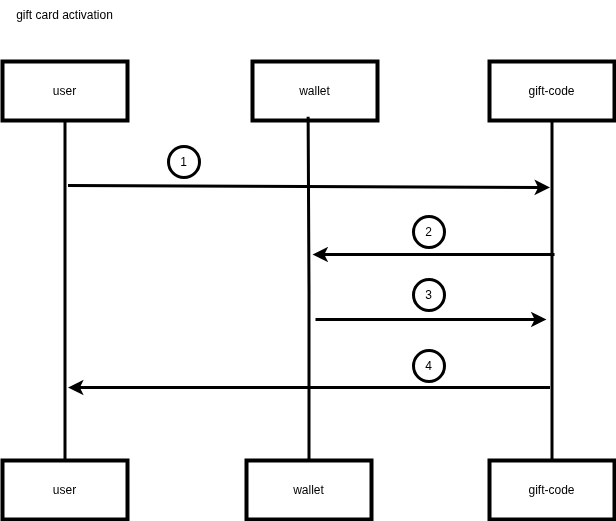

The diagram above was exported from draw.io. Its source (the exported page's mxGraphModel, read from the mxfile embedded in the PNG):
<mxGraphModel dx="1090" dy="711" grid="1" gridSize="10" guides="1" tooltips="1" connect="1" arrows="1" fold="1" page="1" pageScale="1" pageWidth="850" pageHeight="1100" math="0" shadow="0">
  <root>
    <mxCell id="0" />
    <mxCell id="1" parent="0" />
    <mxCell id="2" value="user" style="rounded=0;whiteSpace=wrap;html=1;strokeWidth=4;" vertex="1" parent="1">
      <mxGeometry x="35" y="241" width="125" height="59" as="geometry" />
    </mxCell>
    <mxCell id="3" value="wallet" style="rounded=0;whiteSpace=wrap;html=1;strokeWidth=4;" vertex="1" parent="1">
      <mxGeometry x="285" y="241" width="125" height="59" as="geometry" />
    </mxCell>
    <mxCell id="4" value="gift-code" style="rounded=0;whiteSpace=wrap;html=1;strokeWidth=4;" vertex="1" parent="1">
      <mxGeometry x="522" y="241" width="125" height="59" as="geometry" />
    </mxCell>
    <mxCell id="5" style="edgeStyle=orthogonalEdgeStyle;rounded=0;orthogonalLoop=1;jettySize=auto;html=1;entryX=0.5;entryY=1;entryDx=0;entryDy=0;strokeWidth=3;endArrow=none;endFill=0;" edge="1" parent="1" source="6" target="2">
      <mxGeometry relative="1" as="geometry" />
    </mxCell>
    <mxCell id="6" value="user" style="rounded=0;whiteSpace=wrap;html=1;strokeWidth=4;" vertex="1" parent="1">
      <mxGeometry x="35" y="640" width="125" height="59" as="geometry" />
    </mxCell>
    <mxCell id="7" value="wallet" style="rounded=0;whiteSpace=wrap;html=1;strokeWidth=4;" vertex="1" parent="1">
      <mxGeometry x="279" y="640" width="125" height="59" as="geometry" />
    </mxCell>
    <mxCell id="8" style="edgeStyle=orthogonalEdgeStyle;rounded=0;orthogonalLoop=1;jettySize=auto;html=1;entryX=0.5;entryY=1;entryDx=0;entryDy=0;strokeWidth=3;endArrow=none;endFill=0;" edge="1" parent="1" source="9" target="4">
      <mxGeometry relative="1" as="geometry" />
    </mxCell>
    <mxCell id="9" value="gift-code" style="rounded=0;whiteSpace=wrap;html=1;strokeWidth=4;" vertex="1" parent="1">
      <mxGeometry x="522" y="640" width="125" height="59" as="geometry" />
    </mxCell>
    <mxCell id="10" style="edgeStyle=orthogonalEdgeStyle;rounded=0;orthogonalLoop=1;jettySize=auto;html=1;entryX=0.445;entryY=0.936;entryDx=0;entryDy=0;entryPerimeter=0;strokeWidth=3;endArrow=none;endFill=0;" edge="1" parent="1" source="7" target="3">
      <mxGeometry relative="1" as="geometry" />
    </mxCell>
    <mxCell id="11" value="gift card activation" style="text;html=1;whiteSpace=wrap;strokeColor=none;fillColor=none;align=center;verticalAlign=middle;rounded=0;" vertex="1" parent="1">
      <mxGeometry x="39" y="180" width="117" height="30" as="geometry" />
    </mxCell>
    <mxCell id="12" value="" style="endArrow=classic;html=1;rounded=0;strokeWidth=3;" edge="1" parent="1">
      <mxGeometry width="50" height="50" relative="1" as="geometry">
        <mxPoint x="100.5" y="365" as="sourcePoint" />
        <mxPoint x="582.5" y="367" as="targetPoint" />
      </mxGeometry>
    </mxCell>
    <mxCell id="13" value="" style="endArrow=classic;html=1;rounded=0;strokeWidth=3;" edge="1" parent="1">
      <mxGeometry width="50" height="50" relative="1" as="geometry">
        <mxPoint x="587" y="434" as="sourcePoint" />
        <mxPoint x="345" y="434" as="targetPoint" />
      </mxGeometry>
    </mxCell>
    <mxCell id="14" value="" style="endArrow=classic;html=1;rounded=0;strokeWidth=3;" edge="1" parent="1">
      <mxGeometry width="50" height="50" relative="1" as="geometry">
        <mxPoint x="348" y="499" as="sourcePoint" />
        <mxPoint x="579" y="499" as="targetPoint" />
      </mxGeometry>
    </mxCell>
    <mxCell id="15" value="" style="endArrow=classic;html=1;rounded=0;strokeWidth=3;" edge="1" parent="1">
      <mxGeometry width="50" height="50" relative="1" as="geometry">
        <mxPoint x="582.5" y="567" as="sourcePoint" />
        <mxPoint x="100.5" y="567" as="targetPoint" />
      </mxGeometry>
    </mxCell>
    <mxCell id="16" value="1" style="ellipse;whiteSpace=wrap;html=1;aspect=fixed;strokeWidth=3;" vertex="1" parent="1">
      <mxGeometry x="201" y="326" width="31" height="31" as="geometry" />
    </mxCell>
    <mxCell id="17" value="2" style="ellipse;whiteSpace=wrap;html=1;aspect=fixed;strokeWidth=3;" vertex="1" parent="1">
      <mxGeometry x="446" y="396" width="31" height="31" as="geometry" />
    </mxCell>
    <mxCell id="18" value="3" style="ellipse;whiteSpace=wrap;html=1;aspect=fixed;strokeWidth=3;" vertex="1" parent="1">
      <mxGeometry x="446" y="459" width="31" height="31" as="geometry" />
    </mxCell>
    <mxCell id="19" value="4" style="ellipse;whiteSpace=wrap;html=1;aspect=fixed;strokeWidth=3;" vertex="1" parent="1">
      <mxGeometry x="446" y="530" width="31" height="31" as="geometry" />
    </mxCell>
  </root>
</mxGraphModel>